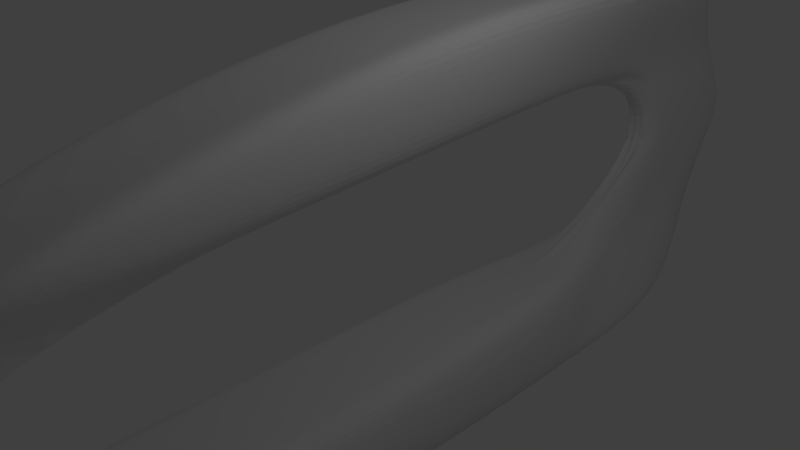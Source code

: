 # Source: shell5.blend  (saved by Blender 2.72.0; exported with 4.5.12 LTS)
import bpy
from mathutils import Matrix  # noqa: F401  (used for matrix-valued properties, if any)

bpy.ops.wm.read_factory_settings(use_empty=True)
scene = bpy.context.scene
scene.name = 'Scene'

# ---- collections
col_collection_1 = bpy.data.collections.new('Collection 1'); scene.collection.children.link(col_collection_1)

# ---- materials (node trees are filled in below, after node groups)
mat_material = bpy.data.materials.new('Material')
mat_material.alpha_threshold = 0.0
mat_material.use_transparent_shadow = False
mat_material.roughness = 0.5
mat_material.line_color = (0.0, 0.0, 0.0, 1.0)

# ---- material node trees

# ---- world
world_world = bpy.data.worlds.new('World'); scene.world = world_world
world_world.color = (0.05088, 0.05088, 0.05088)
world_world.use_sun_shadow = False
world_world.sun_shadow_jitter_overblur = 0.0
world_world.cycles.sampling_method = 'MANUAL'
world_world.cycles.sample_map_resolution = 256

# ---- cameras
cam_camera = bpy.data.cameras.new('Camera')
cam_camera.clip_end = 100.0
cam_camera.lens = 35.0
cam_camera.sensor_width = 32.0
cam_camera.sensor_height = 18.0
cam_camera.ortho_scale = 7.314
cam_camera.dof.focus_distance = 0.0
cam_camera.dof.aperture_fstop = 128.0

# ---- lights
light_lamp = bpy.data.lights.new('Lamp', 'POINT')
light_lamp.transmission_factor = 0.0
light_lamp.cutoff_distance = 30.0
light_lamp.energy = 100.0
light_lamp.shadow_buffer_clip_start = 1.001
light_lamp.shadow_soft_size = 1.0
light_lamp.shadow_maximum_resolution = 0.006
light_lamp.use_absolute_resolution = True
light_lamp.cycles.use_multiple_importance_sampling = False

# ---- meshes
me_cube = bpy.data.meshes.new('Cube')
me_cube.from_pydata([(1.0, 2.0, -1.0), (1.0, -1.0, -1.0), (-1.0, -1.0, -1.0), (-1.0, 2.0, -1.0), (1.0, 2.359, 1.0), (1.0, 0.3591, 1.0), (-1.0, 0.3591, 1.0), (-1.0, 2.359, 1.0), (0.2739, 4.359, 0.0), (0.2739, 2.359, 0.0), (-0.2739, 2.359, 0.0), (-0.2739, 4.359, 0.0), (0.2739, 3.359, 0.4933), (0.2739, 1.359, 0.4933), (-0.2739, 1.359, 0.4933), (-0.2739, 3.359, 0.4933), (0.2739, 3.0, -0.5), (0.2739, 1.0, -0.5), (-0.2739, 1.0, -0.5), (-0.2739, 3.0, -0.5), (-1.0, -1.0, -0.5), (1.0, -1.0, -0.5), (-1.0, -1.0, -1.0), (1.0, -1.0, -1.0), (1.0, -10.0, -0.6667), (-1.0, -10.0, -0.6667), (1.0, -10.0, -0.5), (-1.0, -10.0, -0.5), (-1.0, -8.641, 0.4933), (1.0, -8.641, 0.4933), (-1.0, -8.641, 0.6667), (1.0, -8.641, 0.6667), (1.0, -4.141, 0.4933), (-1.0, -4.141, 0.4933), (-1.0, -4.141, 1.0), (1.0, -4.141, 1.0), (1.0, -5.52, -1.0), (-1.0, -5.52, -1.0), (1.0, -5.52, -0.5), (-1.0, -5.52, -0.5), (1.788e-07, 3.5, -1.0), (-5.96e-08, -1.0, -1.0), (2.384e-07, 2.359, 1.0), (-5.364e-07, 0.3591, 1.0), (-2.98e-07, 2.359, 0.0), (2.384e-07, 4.859, 0.0), (-3.576e-07, 1.359, 0.4933), (2.384e-07, 3.859, 0.4933), (-2.384e-07, -1.0, -0.5), (2.384e-07, 4.0, -0.5), (-2.384e-07, -1.0, -0.5), (-1.192e-07, -1.0, -1.0), (-1.431e-06, -9.713, -0.9903), (-1.55e-06, -12.43, -0.5), (-4.411e-06, -9.641, -0.1734), (-4.53e-06, -10.64, 0.5), (-2.384e-06, -4.141, 0.4933), (-2.563e-06, -4.141, 1.0), (-7.153e-07, -5.52, -1.0), (-9.537e-07, -5.52, -0.5), (-2.384e-07, 1.0, -0.5), (2.384e-07, 4.0, -0.5), (1.0, 1.0, -0.5), (-1.0, 1.0, -0.5), (-1.0, 3.0, -0.5), (1.0, 3.0, -0.5), (0.5, 3.0, -1.0), (0.5, -1.0, -1.0), (0.5, 2.359, 1.0), (0.5, 0.3591, 1.0), (0.137, 2.359, 0.0), (0.137, 4.659, 0.0), (0.137, 1.359, 0.4933), (0.137, 3.659, 0.4933), (0.137, 0.0, -0.5), (0.137, 3.5, -0.5), (0.5, -1.0, -0.5), (0.5, -1.0, -1.0), (0.5, -10.5, -0.9167), (0.5, -11.93, -0.5), (0.5, -9.141, 0.3266), (0.5, -9.641, 0.5833), (0.5, -4.141, 0.4933), (0.5, -4.141, 1.0), (0.5, -5.52, -1.0), (0.5, -5.52, -0.5), (-0.5, 3.0, -1.0), (-0.5, -1.0, -1.0), (-0.5, 2.359, 1.0), (-0.5, 0.3591, 1.0), (-0.137, 2.359, 0.0), (-0.137, 4.659, 0.0), (-0.137, 1.359, 0.4933), (-0.137, 3.659, 0.4933), (-0.137, 1.192e-07, -0.5), (-0.137, 3.5, -0.5), (-0.5, -1.0, -0.5), (-0.5, -1.0, -1.0), (-0.5, -10.5, -0.9167), (-0.5, -11.93, -0.5), (-0.5, -9.141, 0.3266), (-0.5, -9.641, 0.5833), (-0.5, -4.141, 0.4933), (-0.5, -4.141, 1.0), (-0.5, -5.52, -1.0), (-0.5, -5.52, -0.5), (-2.682e-07, 0.5, -0.4167), (0.2739, 3.359, 0.0), (0.2739, 3.859, 0.2467), (0.2739, 1.859, 0.2467), (0.2739, 2.359, 0.4933), (0.2739, 2.859, 0.2467), (-0.2739, 3.359, 0.0), (-0.2739, 1.859, 0.2467), (-0.2739, 3.859, 0.2467), (-0.2739, 2.359, 0.4933), (-0.2739, 2.859, 0.2467)], [(60, 63), (60, 62), (61, 64), (61, 65)], [(0, 16, 17, 1), (2, 18, 19, 3), (18, 2, 22, 20), (1, 17, 21, 23), (14, 33, 34, 6), (33, 28, 30, 34), (5, 35, 32, 13), (35, 31, 29, 32), (21, 38, 36, 23), (38, 26, 24, 36), (22, 37, 39, 20), (37, 25, 27, 39), (40, 66, 67, 41), (66, 0, 1, 67), (4, 68, 69, 5), (68, 42, 43, 69), (72, 46, 44, 70), (12, 73, 68, 4), (73, 47, 42, 68), (71, 45, 47, 73), (9, 70, 74, 17), (16, 75, 71, 8), (75, 49, 45, 71), (0, 66, 75, 16), (66, 40, 49, 75), (17, 74, 76, 21), (74, 48, 50, 76), (41, 67, 77, 51), (67, 1, 23, 77), (26, 79, 78, 24), (79, 53, 52, 78), (31, 81, 80, 29), (81, 55, 54, 80), (32, 82, 72, 13), (82, 56, 46, 72), (29, 80, 82, 32), (57, 83, 69, 43), (83, 35, 5, 69), (55, 81, 83, 57), (81, 31, 35, 83), (36, 84, 77, 23), (84, 58, 51, 77), (24, 78, 84, 36), (78, 52, 58, 84), (59, 85, 76, 50), (85, 38, 21, 76), (53, 79, 85, 59), (79, 26, 38, 85), (41, 87, 86, 40), (87, 2, 3, 86), (42, 88, 89, 43), (88, 7, 6, 89), (46, 92, 90, 44), (47, 93, 88, 42), (93, 15, 7, 88), (45, 91, 93, 47), (90, 10, 18, 94), (49, 95, 91, 45), (95, 19, 11, 91), (40, 86, 95, 49), (86, 3, 19, 95), (48, 94, 96, 50), (94, 18, 20, 96), (2, 87, 97, 22), (87, 41, 51, 97), (53, 99, 98, 52), (99, 27, 25, 98), (55, 101, 100, 54), (101, 30, 28, 100), (56, 102, 92, 46), (102, 33, 14, 92), (100, 28, 33, 102), (34, 103, 89, 6), (103, 57, 43, 89), (30, 101, 103, 34), (101, 55, 57, 103), (58, 104, 97, 51), (104, 37, 22, 97), (52, 98, 104, 58), (98, 25, 37, 104), (39, 105, 96, 20), (105, 59, 50, 96), (27, 99, 105, 39), (99, 53, 59, 105), (106, 74, 70), (44, 106, 70), (106, 48, 74), (106, 90, 94), (48, 106, 94), (106, 44, 90), (108, 12, 110, 111), (8, 108, 111, 107), (111, 110, 13, 109), (107, 111, 109, 9), (110, 4, 5), (13, 110, 5), (110, 12, 4), (107, 17, 16), (8, 107, 16), (107, 9, 17), (109, 72, 70), (9, 109, 70), (109, 13, 72), (108, 71, 73), (12, 108, 73), (108, 8, 71), (113, 14, 115, 116), (10, 113, 116, 112), (116, 115, 15, 114), (112, 116, 114, 11), (115, 6, 7), (15, 115, 7), (115, 14, 6), (112, 19, 18), (10, 112, 18), (112, 11, 19), (113, 90, 92), (14, 113, 92), (113, 10, 90), (114, 93, 91), (11, 114, 91), (114, 15, 93)])
me_cube.materials.append(mat_material)
me_cube.use_remesh_preserve_volume = False
me_cube.use_remesh_preserve_attributes = False
me_cube.use_mirror_vertex_groups = False
me_cube.update()

# ---- objects
ob_cube = bpy.data.objects.new('Cube', me_cube)
ob_lamp = bpy.data.objects.new('Lamp', light_lamp)
ob_camera = bpy.data.objects.new('Camera', cam_camera)

# ---- transforms, parenting, visibility, modifiers, constraints
ob_cube.location = (0.0, 4.0, 0.0)
ob_cube.scale = (1.0, 1.0, 3.0)
ob_cube.lock_rotations_4d = False
ob_cube.empty_display_type = 'ARROWS'
ob_cube.lineart.crease_threshold = 0.0
_m = ob_cube.modifiers.new('Subsurf', 'SUBSURF')
_m.uv_smooth = 'PRESERVE_CORNERS'
_m.levels = 3
_m.render_levels = 3
ob_lamp.location = (4.076, 1.005, 5.904)
ob_lamp.rotation_euler = (0.6503, 0.05522, 1.866)
ob_lamp.lock_rotations_4d = False
ob_lamp.empty_display_type = 'ARROWS'
ob_lamp.color = (0.0, 0.0, 0.0, 0.0)
ob_lamp.lineart.crease_threshold = 0.0
ob_camera.location = (7.481, -6.508, 5.344)
ob_camera.rotation_euler = (1.109, 0.01082, 0.8149)
ob_camera.lock_rotations_4d = False
ob_camera.empty_display_type = 'ARROWS'
ob_camera.color = (0.0, 0.0, 0.0, 0.0)
ob_camera.display_type = 'WIRE'
ob_camera.lineart.crease_threshold = 0.0

# ---- collection membership
col_collection_1.objects.link(ob_cube)
col_collection_1.objects.link(ob_lamp)
col_collection_1.objects.link(ob_camera)

# ---- scene / render settings (as saved in the file)
scene.camera = ob_camera
scene.frame_start = 1; scene.frame_end = 250; scene.frame_set(1)
scene.render.engine = 'BLENDER_EEVEE_NEXT'
scene.render.image_settings.color_mode = 'RGB'
scene.render.image_settings.compression = 90
scene.render.resolution_percentage = 50
scene.render.dither_intensity = 0.0
scene.render.bake_margin = 2
scene.render.bake_bias = 0.0
scene.cycles.use_denoising = False
scene.cycles.samples = 10
scene.cycles.sampling_pattern = 'TABULATED_SOBOL'
scene.cycles.light_sampling_threshold = 0.0
scene.cycles.use_adaptive_sampling = False
scene.cycles.use_light_tree = False
scene.cycles.blur_glossy = 0.0
scene.cycles.volume_bounces = 1
scene.cycles.pixel_filter_type = 'GAUSSIAN'
scene.cycles.sample_clamp_indirect = 0.0
scene.view_settings.view_transform = 'Standard'
bpy.context.view_layer.update()
